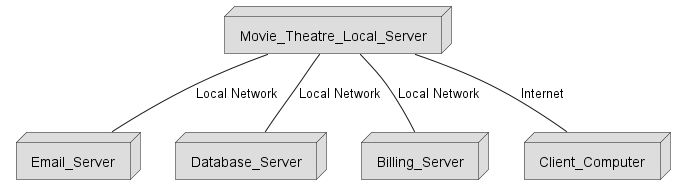

The diagram above was rendered by PlantUML. Its source (embedded in the PNG):
@startuml DeploymantDiagram

package "Movie_Theatre_Local_Server" <<Node>> #DDDDDD {
    
}

package "Email_Server" <<Node>> #DDDDDD{

}

package "Database_Server" <<Node>> #DDDDDD{

}

package "Billing_Server" <<Node>> #DDDDDD{

}

package "Client_Computer" <<Node>> #DDDDDD{

}

Movie_Theatre_Local_Server -- Email_Server : Local Network
Movie_Theatre_Local_Server -- Database_Server : Local Network
Movie_Theatre_Local_Server -- Billing_Server : Local Network
Movie_Theatre_Local_Server -- Client_Computer : Internet


@enduml